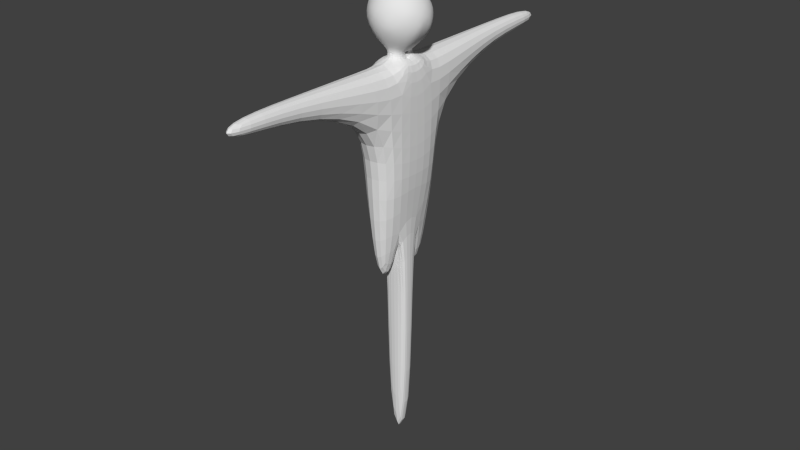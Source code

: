# Source: scarecrow.blend  (saved by Blender 2.70.0; exported with 4.5.12 LTS)
import bpy
from mathutils import Matrix  # noqa: F401  (used for matrix-valued properties, if any)

bpy.ops.wm.read_factory_settings(use_empty=True)
scene = bpy.context.scene
scene.name = 'Scene'

# ---- collections
col_collection_1 = bpy.data.collections.new('Collection 1'); scene.collection.children.link(col_collection_1)

# ---- materials (node trees are filled in below, after node groups)
mat_material_001 = bpy.data.materials.new('Material.001')
mat_material_001.alpha_threshold = 0.0
mat_material_001.use_transparent_shadow = False
mat_material_001.roughness = 0.5
mat_material_001.line_color = (0.0, 0.0, 0.0, 1.0)

# ---- material node trees

# ---- world
world_world = bpy.data.worlds.new('World'); scene.world = world_world
world_world.color = (0.05088, 0.05088, 0.05088)
world_world.use_sun_shadow = False
world_world.sun_shadow_jitter_overblur = 0.0
world_world.cycles.sampling_method = 'MANUAL'
world_world.cycles.sample_map_resolution = 256

# ---- meshes
me_cube_001 = bpy.data.meshes.new('Cube.001')
me_cube_001.from_pydata([(-0.5317, 0.0, 1.0), (-0.5317, 0.3343, 1.0), (-0.5317, 1.09, 1.0), (-0.5317, 1.09, -0.3112), (-0.5317, 0.0, -1.0), (-0.1823, 0.0, 1.0), (-0.1823, 0.3343, 1.0), (0.5317, 0.3343, 1.0), (0.5317, 1.09, 1.0), (0.1919, 0.3343, 1.0), (-0.2148, 3.57, 1.016), (-0.2148, 3.57, 0.567), (-0.5317, 1.09, -2.107), (-0.5317, 0.0, -2.107), (-0.1823, 0.3343, 1.282), (-0.1823, 0.0, 1.132), (0.5317, 0.0, 1.0), (0.1919, 0.0, 1.0), (0.5317, 0.0, -1.0), (0.5317, 1.09, -0.3112), (0.2148, 3.57, 1.016), (-0.1086, 0.3343, 1.236), (0.1919, 0.3343, 1.307), (0.2148, 3.57, 0.567), (-0.2148, 5.521, 1.016), (-0.2148, 5.521, 0.567), (0.5317, 1.09, -2.107), (-0.2204, 0.7998, -4.928), (-0.3105, 0.2336, -2.923), (-0.3105, 0.0, -2.999), (0.1919, 0.0, 1.166), (0.0, 0.0, 1.019), (0.1919, 0.1394, 1.166), (0.5317, 0.0, -2.107), (0.2148, 5.521, 1.016), (0.2148, 5.521, 0.567), (0.08955, 0.7998, -4.928), (0.3105, 0.2336, -2.923), (-0.3105, 0.2336, -9.72), (-0.3105, 0.0, -9.72), (0.3105, 0.0, -2.999), (0.3105, 0.2336, -9.72), (0.3105, 0.0, -9.72), (0.7236, 0.0, 1.572), (-0.8944, 0.0, 1.572), (0.7236, 0.5257, 1.572), (-0.7236, 0.0, 2.466), (-0.2764, 0.8506, 1.572), (0.8944, 0.0, 2.466), (-0.7236, 0.5257, 2.466), (0.2764, 0.8506, 2.466), (0.0, 0.0, 3.019), (-0.1256, 0.2177, -4.49), (0.1377, 0.2609, -4.49)], [], [(0, 1, 2, 3, 4), (5, 6, 1, 0), (7, 8, 2, 1, 6, 9), (3, 2, 10, 11), (4, 3, 12, 13), (14, 6, 5, 15), (16, 7, 9, 17), (8, 7, 16, 18, 19), (2, 8, 20, 10), (9, 6, 14, 21, 22), (19, 3, 11, 23), (11, 10, 24, 25), (3, 19, 26, 12), (13, 12, 27, 52, 28, 29), (5, 17, 30, 31, 15), (17, 9, 22, 32, 30), (8, 19, 23, 20), (19, 18, 33, 26), (10, 20, 34, 24), (23, 11, 25, 35), (24, 34, 35, 25), (12, 26, 36, 27), (52, 27, 36, 53), (29, 28, 38, 39), (20, 23, 35, 34), (26, 33, 40, 37, 53, 36), (28, 37, 41, 38), (39, 38, 41, 42), (37, 40, 42, 41), (43, 31, 30, 32, 45), (15, 44, 47, 21, 14), (43, 45, 48), (21, 47, 45, 32, 22), (44, 46, 49), (47, 44, 49), (45, 50, 48), (45, 47, 50), (49, 46, 51), (47, 49, 50), (48, 50, 51), (50, 49, 51), (28, 52, 53, 37)])
me_cube_001.polygons.foreach_set('use_smooth', [0, 0, 0, 0, 0, 0, 0, 0, 0, 0, 0, 0, 0, 0, 0, 0, 0, 0, 0, 0, 0, 0, 0, 0, 0, 0, 0, 0, 0, 1, 1, 1, 1, 1, 1, 1, 1, 1, 1, 1, 1, 0])
_uv = me_cube_001.uv_layers.new(name='UVMap')
_uv.uv.foreach_set('vector', [0.4788, 0.3763, 0.5858, 0.378, 0.5858, 0.3763, 0.5858, 0.2592, 0.4788, 0.1977, 0.4355, 0.3413, 0.4045, 0.3416, 0.405, 0.3624, 0.436, 0.3621, 0.3978, 0.2947, 0.3334, 0.2968, 0.335, 0.3631, 0.405, 0.3624, 0.4045, 0.3416, 0.402, 0.3198, 0.5858, 0.2592, 0.5858, 0.3763, 0.8314, 0.3777, 0.8314, 0.3376, 0.4788, 0.1977, 0.5858, 0.2592, 0.5858, 0.09888, 0.4788, 0.09889, 0.5278, 0.5754, 0.3607, 0.5721, 0.3391, 0.5552, 0.5975, 0.5694, 0.4432, 0.2921, 0.3978, 0.2947, 0.402, 0.3198, 0.4449, 0.319, 0.3334, 0.2968, 0.3978, 0.2947, 0.4432, 0.2921, 0.4429, 0.1782, 0.3175, 0.1996, 0.335, 0.3631, 0.3334, 0.2968, 0.08997, 0.33, 0.09373, 0.3572, 0.3443, 0.5983, 0.3607, 0.5721, 0.5278, 0.5754, 0.5014, 0.5736, 0.3641, 0.6254, 0.3175, 0.1996, 0.2287, 0.1544, 0.05224, 0.2812, 0.08068, 0.3019, 0.03053, 0.1524, 0.03053, 0.1202, 0.1705, 0.1202, 0.1705, 0.1524, 0.2287, 0.1544, 0.3175, 0.1996, 0.3755, 0.09156, 0.3075, 0.0646, 0.4788, 0.09889, 0.5858, 0.09888, 0.5346, 0.01682, 0.5067, 0.01638, 0.4788, 0.01594, 0.4788, 0.01683, 0.3391, 0.5552, 0.3202, 0.5825, 0.2934, 0.5898, 0.4794, 0.4944, 0.5975, 0.5694, 0.3202, 0.5825, 0.3443, 0.5983, 0.3641, 0.6254, 0.3166, 0.6102, 0.2934, 0.5898, 0.3334, 0.2968, 0.3175, 0.1996, 0.08068, 0.3019, 0.08997, 0.33, 0.3175, 0.1996, 0.4429, 0.1782, 0.4482, 0.1002, 0.3755, 0.09156, 0.03053, 0.1202, 0.03053, 0.08932, 0.1583, 0.09106, 0.1705, 0.1202, 0.03286, 0.04894, 0.03612, 0.01758, 0.1785, 0.03235, 0.1752, 0.06371, 0.1705, 0.1202, 0.1583, 0.09106, 0.1752, 0.06371, 0.2049, 0.09328, 0.3075, 0.0646, 0.3755, 0.09156, 0.4086, 0.05164, 0.3769, 0.02873, 0.3881, 0.02347, 0.3769, 0.02873, 0.4086, 0.05164, 0.4191, 0.04816, 0.975, 0.3096, 0.9596, 0.3112, 0.9331, 0.05165, 0.9467, 0.03554, 0.03053, 0.08932, 0.03286, 0.04894, 0.1752, 0.06371, 0.1583, 0.09106, 0.3755, 0.09156, 0.4482, 0.1002, 0.4765, 0.004957, 0.4521, 0.005918, 0.4246, 0.007755, 0.4086, 0.05164, 0.9596, 0.3112, 0.9049, 0.315, 0.9001, 0.05409, 0.9331, 0.05165, 0.9467, 0.03554, 0.9331, 0.05165, 0.9001, 0.05409, 0.8849, 0.03217, 0.9049, 0.315, 0.8849, 0.3153, 0.8849, 0.03217, 0.9001, 0.05409, 0.22, 0.633, 0.278, 0.5405, 0.2934, 0.5898, 0.3166, 0.6102, 0.349, 0.6439, 0.5975, 0.5694, 0.7218, 0.6533, 0.6179, 0.8793, 0.5014, 0.5736, 0.5278, 0.5754, 0.22, 0.633, 0.349, 0.6439, 0.2651, 0.8378, 0.5014, 0.5736, 0.512, 0.7154, 0.349, 0.6439, 0.3166, 0.6102, 0.3701, 0.5831, 0.7218, 0.6533, 0.8948, 0.4917, 0.9128, 0.7837, 0.6179, 0.8793, 0.7218, 0.6533, 0.9128, 0.7837, 0.349, 0.6439, 0.4073, 0.841, 0.2651, 0.8378, 0.349, 0.6439, 0.512, 0.7154, 0.4073, 0.841, 0.4054, 0.9819, 0.1234, 0.9633, 0.2711, 0.9228, 0.512, 0.7154, 0.4054, 0.9819, 0.4073, 0.841, 0.2651, 0.8378, 0.4073, 0.841, 0.2711, 0.9228, 0.4073, 0.841, 0.4054, 0.9819, 0.2711, 0.9228, 0.3992, 0.01821, 0.3881, 0.02347, 0.4191, 0.04816, 0.4297, 0.04469])
me_cube_001.materials.append(mat_material_001)
me_cube_001.use_remesh_preserve_volume = False
me_cube_001.use_remesh_preserve_attributes = False
me_cube_001.use_mirror_vertex_groups = False
me_cube_001.update()

# ---- objects
ob_scarecrowbody = bpy.data.objects.new('ScarecrowBody', me_cube_001)

# ---- transforms, parenting, visibility, modifiers, constraints
ob_scarecrowbody.location = (0.0, 0.0, 0.9365)
ob_scarecrowbody.lineart.crease_threshold = 0.0
_m = ob_scarecrowbody.modifiers.new('Mirror', 'MIRROR')
_m.use_axis = (False, True, False)
_m.use_clip = True
_m.merge_threshold = 0.2122
_m = ob_scarecrowbody.modifiers.new('Subsurf', 'SUBSURF')
_m.uv_smooth = 'PRESERVE_CORNERS'
_m.quality = 2
_m.levels = 0
_m.show_only_control_edges = False
_m = ob_scarecrowbody.modifiers.new('Triangulate', 'TRIANGULATE')
_m.quad_method = 'BEAUTY'
_m.ngon_method = 'CLIP'

# ---- collection membership
col_collection_1.objects.link(ob_scarecrowbody)

# ---- scene / render settings (as saved in the file)
scene.frame_start = 1; scene.frame_end = 250; scene.frame_set(1)
scene.render.engine = 'BLENDER_EEVEE_NEXT'
scene.render.resolution_percentage = 50
scene.render.dither_intensity = 0.0
scene.cycles.use_denoising = False
scene.cycles.samples = 10
scene.cycles.sampling_pattern = 'TABULATED_SOBOL'
scene.cycles.light_sampling_threshold = 0.0
scene.cycles.use_adaptive_sampling = False
scene.cycles.use_light_tree = False
scene.cycles.blur_glossy = 0.0
scene.cycles.volume_bounces = 1
scene.cycles.pixel_filter_type = 'GAUSSIAN'
scene.cycles.sample_clamp_indirect = 0.0
scene.view_settings.view_transform = 'Standard'
bpy.context.view_layer.update()

# ---- added for rendering (the .blend has no active camera and no usable light): camera, sun
cam_auto = bpy.data.cameras.new('AutoCamera')
cam_auto.lens = 50.0
cam_auto.sensor_width = 36.0
cam_auto.clip_end = 1000.0
ob_auto_camera = bpy.data.objects.new('AutoCamera', cam_auto)
scene.collection.objects.link(ob_auto_camera)
ob_auto_camera.location = (15.6854, -18.8225, 10.1343)
ob_auto_camera.rotation_euler = (1.09748, -7.21219e-08, 0.694738)
scene.camera = ob_auto_camera
light_auto_sun = bpy.data.lights.new('AutoSun', 'SUN')
light_auto_sun.energy = 3.0
light_auto_sun.angle = 0.0523599
ob_auto_sun = bpy.data.objects.new('AutoSun', light_auto_sun)
scene.collection.objects.link(ob_auto_sun)
ob_auto_sun.rotation_euler = (0.872665, 0.174533, 0.523599)
bpy.context.view_layer.update()
